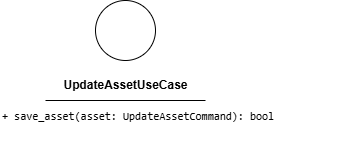

The diagram above was exported from draw.io. Its source (the exported page's mxGraphModel, read from the mxfile embedded in the PNG):
<mxGraphModel dx="1078" dy="1504" grid="1" gridSize="10" guides="1" tooltips="1" connect="1" arrows="1" fold="1" page="1" pageScale="1" pageWidth="850" pageHeight="1100" math="0" shadow="0">
  <root>
    <mxCell id="0" />
    <mxCell id="1" parent="0" />
    <mxCell id="2" value="" style="ellipse;whiteSpace=wrap;html=1;aspect=fixed;" parent="1" vertex="1">
      <mxGeometry x="180" y="150" width="60" height="60" as="geometry" />
    </mxCell>
    <mxCell id="3" value="&lt;b&gt;UpdateAssetUseCase&lt;/b&gt;" style="text;html=1;align=center;verticalAlign=middle;resizable=0;points=[];autosize=1;strokeColor=none;fillColor=none;" parent="1" vertex="1">
      <mxGeometry x="135" y="220" width="150" height="30" as="geometry" />
    </mxCell>
    <mxCell id="4" value="" style="endArrow=none;html=1;" parent="1" edge="1">
      <mxGeometry width="50" height="50" relative="1" as="geometry">
        <mxPoint x="130" y="250" as="sourcePoint" />
        <mxPoint x="290" y="250" as="targetPoint" />
        <Array as="points">
          <mxPoint x="210" y="250" />
        </Array>
      </mxGeometry>
    </mxCell>
    <mxCell id="5" value="&lt;div style=&quot;font-family: Consolas, &amp;quot;Courier New&amp;quot;, monospace; font-weight: normal; line-height: 19px; white-space: pre;&quot;&gt;&lt;div style=&quot;&quot;&gt;&lt;div style=&quot;line-height: 19px;&quot;&gt;&lt;span style=&quot;background-color: rgb(255, 255, 255);&quot;&gt;&lt;font style=&quot;color: rgb(0, 0, 0); font-size: 11px;&quot;&gt;+ save_asset(asset: UpdateAssetCommand): bool&lt;/font&gt;&lt;/span&gt;&lt;/div&gt;&lt;/div&gt;&lt;/div&gt;" style="text;whiteSpace=wrap;html=1;" parent="1" vertex="1">
      <mxGeometry x="85" y="250" width="340" height="40" as="geometry" />
    </mxCell>
  </root>
</mxGraphModel>